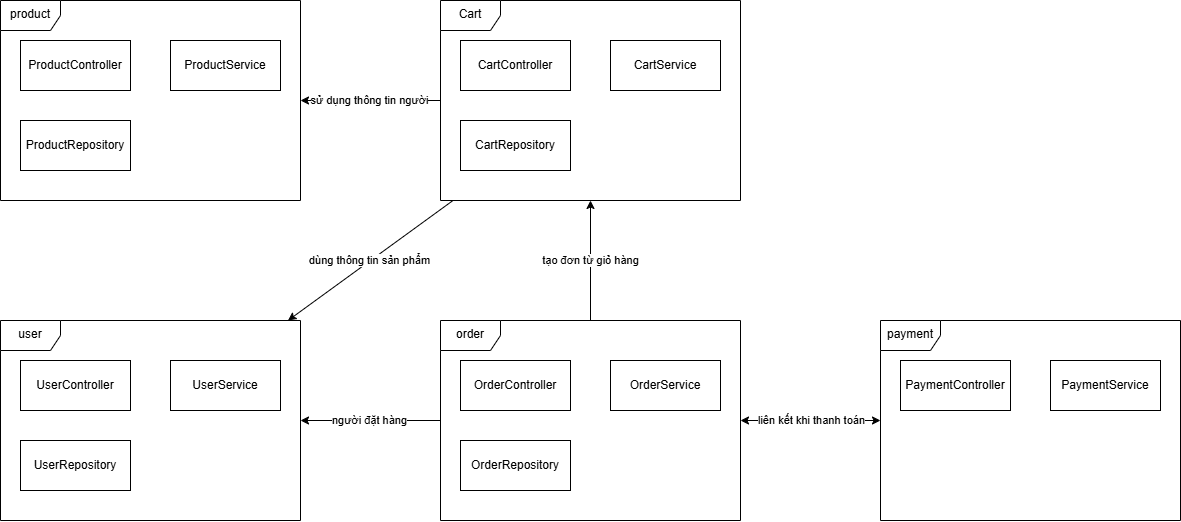

The diagram above was exported from draw.io. Its source (the exported page's mxGraphModel, read from the mxfile embedded in the PNG):
<mxGraphModel dx="3804" dy="1506" grid="1" gridSize="10" guides="1" tooltips="1" connect="1" arrows="1" fold="1" page="1" pageScale="1" pageWidth="827" pageHeight="1169" math="0" shadow="0">
  <root>
    <mxCell id="0" />
    <mxCell id="1" parent="0" />
    <mxCell id="FyAkdG91hec8Z70-AfQq-37" value="" style="edgeStyle=orthogonalEdgeStyle;rounded=0;orthogonalLoop=1;jettySize=auto;html=1;" parent="1" edge="1">
      <mxGeometry relative="1" as="geometry">
        <mxPoint x="430" y="520" as="sourcePoint" />
      </mxGeometry>
    </mxCell>
    <mxCell id="FyAkdG91hec8Z70-AfQq-38" value="Text" style="edgeLabel;html=1;align=center;verticalAlign=middle;resizable=0;points=[];" parent="FyAkdG91hec8Z70-AfQq-37" vertex="1" connectable="0">
      <mxGeometry x="-0.17" y="1" relative="1" as="geometry">
        <mxPoint as="offset" />
      </mxGeometry>
    </mxCell>
    <mxCell id="EhnUtWhQtiUuUeSaWtj6-103" value="Cart" style="shape=umlFrame;whiteSpace=wrap;html=1;pointerEvents=0;" vertex="1" parent="1">
      <mxGeometry x="320" y="160" width="300" height="200" as="geometry" />
    </mxCell>
    <mxCell id="EhnUtWhQtiUuUeSaWtj6-106" value="CartController" style="html=1;whiteSpace=wrap;" vertex="1" parent="1">
      <mxGeometry x="340" y="200" width="110" height="50" as="geometry" />
    </mxCell>
    <mxCell id="EhnUtWhQtiUuUeSaWtj6-107" value="CartService" style="html=1;whiteSpace=wrap;" vertex="1" parent="1">
      <mxGeometry x="490" y="200" width="110" height="50" as="geometry" />
    </mxCell>
    <mxCell id="EhnUtWhQtiUuUeSaWtj6-108" value="CartRepository" style="html=1;whiteSpace=wrap;" vertex="1" parent="1">
      <mxGeometry x="340" y="280" width="110" height="50" as="geometry" />
    </mxCell>
    <mxCell id="EhnUtWhQtiUuUeSaWtj6-109" value="product" style="shape=umlFrame;whiteSpace=wrap;html=1;pointerEvents=0;" vertex="1" parent="1">
      <mxGeometry x="-120" y="160" width="300" height="200" as="geometry" />
    </mxCell>
    <mxCell id="EhnUtWhQtiUuUeSaWtj6-113" value="ProductController" style="html=1;whiteSpace=wrap;" vertex="1" parent="1">
      <mxGeometry x="-100" y="200" width="110" height="50" as="geometry" />
    </mxCell>
    <mxCell id="EhnUtWhQtiUuUeSaWtj6-114" value="ProductService" style="html=1;whiteSpace=wrap;" vertex="1" parent="1">
      <mxGeometry x="50" y="200" width="110" height="50" as="geometry" />
    </mxCell>
    <mxCell id="EhnUtWhQtiUuUeSaWtj6-115" value="ProductRepository" style="html=1;whiteSpace=wrap;" vertex="1" parent="1">
      <mxGeometry x="-100" y="280" width="110" height="50" as="geometry" />
    </mxCell>
    <mxCell id="EhnUtWhQtiUuUeSaWtj6-116" value="user" style="shape=umlFrame;whiteSpace=wrap;html=1;pointerEvents=0;" vertex="1" parent="1">
      <mxGeometry x="-120" y="480" width="300" height="200" as="geometry" />
    </mxCell>
    <mxCell id="EhnUtWhQtiUuUeSaWtj6-118" value="order" style="shape=umlFrame;whiteSpace=wrap;html=1;pointerEvents=0;" vertex="1" parent="1">
      <mxGeometry x="320" y="480" width="300" height="200" as="geometry" />
    </mxCell>
    <mxCell id="EhnUtWhQtiUuUeSaWtj6-119" value="payment" style="shape=umlFrame;whiteSpace=wrap;html=1;pointerEvents=0;" vertex="1" parent="1">
      <mxGeometry x="760" y="480" width="300" height="200" as="geometry" />
    </mxCell>
    <mxCell id="EhnUtWhQtiUuUeSaWtj6-120" value="UserController" style="html=1;whiteSpace=wrap;" vertex="1" parent="1">
      <mxGeometry x="-100" y="520" width="110" height="50" as="geometry" />
    </mxCell>
    <mxCell id="EhnUtWhQtiUuUeSaWtj6-121" value="UserService" style="html=1;whiteSpace=wrap;" vertex="1" parent="1">
      <mxGeometry x="50" y="520" width="110" height="50" as="geometry" />
    </mxCell>
    <mxCell id="EhnUtWhQtiUuUeSaWtj6-122" value="UserRepository" style="html=1;whiteSpace=wrap;" vertex="1" parent="1">
      <mxGeometry x="-100" y="600" width="110" height="50" as="geometry" />
    </mxCell>
    <mxCell id="EhnUtWhQtiUuUeSaWtj6-123" value="OrderController" style="html=1;whiteSpace=wrap;" vertex="1" parent="1">
      <mxGeometry x="340" y="520" width="110" height="50" as="geometry" />
    </mxCell>
    <mxCell id="EhnUtWhQtiUuUeSaWtj6-124" value="OrderService" style="html=1;whiteSpace=wrap;" vertex="1" parent="1">
      <mxGeometry x="490" y="520" width="110" height="50" as="geometry" />
    </mxCell>
    <mxCell id="EhnUtWhQtiUuUeSaWtj6-125" value="OrderRepository" style="html=1;whiteSpace=wrap;" vertex="1" parent="1">
      <mxGeometry x="340" y="600" width="110" height="50" as="geometry" />
    </mxCell>
    <mxCell id="EhnUtWhQtiUuUeSaWtj6-127" value="PaymentController" style="html=1;whiteSpace=wrap;" vertex="1" parent="1">
      <mxGeometry x="780" y="520" width="110" height="50" as="geometry" />
    </mxCell>
    <mxCell id="EhnUtWhQtiUuUeSaWtj6-128" value="PaymentService" style="html=1;whiteSpace=wrap;" vertex="1" parent="1">
      <mxGeometry x="930" y="520" width="110" height="50" as="geometry" />
    </mxCell>
    <mxCell id="EhnUtWhQtiUuUeSaWtj6-129" value="dùng thông tin sản phẩm" style="endArrow=classic;html=1;rounded=0;" edge="1" parent="1" source="EhnUtWhQtiUuUeSaWtj6-103" target="EhnUtWhQtiUuUeSaWtj6-116">
      <mxGeometry width="50" height="50" relative="1" as="geometry">
        <mxPoint x="140" y="410" as="sourcePoint" />
        <mxPoint x="190" y="360" as="targetPoint" />
      </mxGeometry>
    </mxCell>
    <mxCell id="EhnUtWhQtiUuUeSaWtj6-130" value="sử dụng thông tin người" style="endArrow=classic;html=1;rounded=0;" edge="1" parent="1" source="EhnUtWhQtiUuUeSaWtj6-103" target="EhnUtWhQtiUuUeSaWtj6-109">
      <mxGeometry width="50" height="50" relative="1" as="geometry">
        <mxPoint x="140" y="410" as="sourcePoint" />
        <mxPoint x="190" y="360" as="targetPoint" />
      </mxGeometry>
    </mxCell>
    <mxCell id="EhnUtWhQtiUuUeSaWtj6-131" value="người đặt hàng" style="endArrow=classic;html=1;rounded=0;" edge="1" parent="1" source="EhnUtWhQtiUuUeSaWtj6-118" target="EhnUtWhQtiUuUeSaWtj6-116">
      <mxGeometry width="50" height="50" relative="1" as="geometry">
        <mxPoint x="490" y="560" as="sourcePoint" />
        <mxPoint x="540" y="510" as="targetPoint" />
      </mxGeometry>
    </mxCell>
    <mxCell id="EhnUtWhQtiUuUeSaWtj6-133" value="tạo đơn từ giỏ hàng" style="endArrow=classic;html=1;rounded=0;" edge="1" parent="1" source="EhnUtWhQtiUuUeSaWtj6-118" target="EhnUtWhQtiUuUeSaWtj6-103">
      <mxGeometry width="50" height="50" relative="1" as="geometry">
        <mxPoint x="470" y="560" as="sourcePoint" />
        <mxPoint x="520" y="510" as="targetPoint" />
      </mxGeometry>
    </mxCell>
    <mxCell id="EhnUtWhQtiUuUeSaWtj6-134" value="liên kết khi thanh toán" style="endArrow=classic;startArrow=classic;html=1;rounded=0;" edge="1" parent="1" source="EhnUtWhQtiUuUeSaWtj6-118" target="EhnUtWhQtiUuUeSaWtj6-119">
      <mxGeometry width="50" height="50" relative="1" as="geometry">
        <mxPoint x="650" y="560" as="sourcePoint" />
        <mxPoint x="700" y="510" as="targetPoint" />
      </mxGeometry>
    </mxCell>
  </root>
</mxGraphModel>